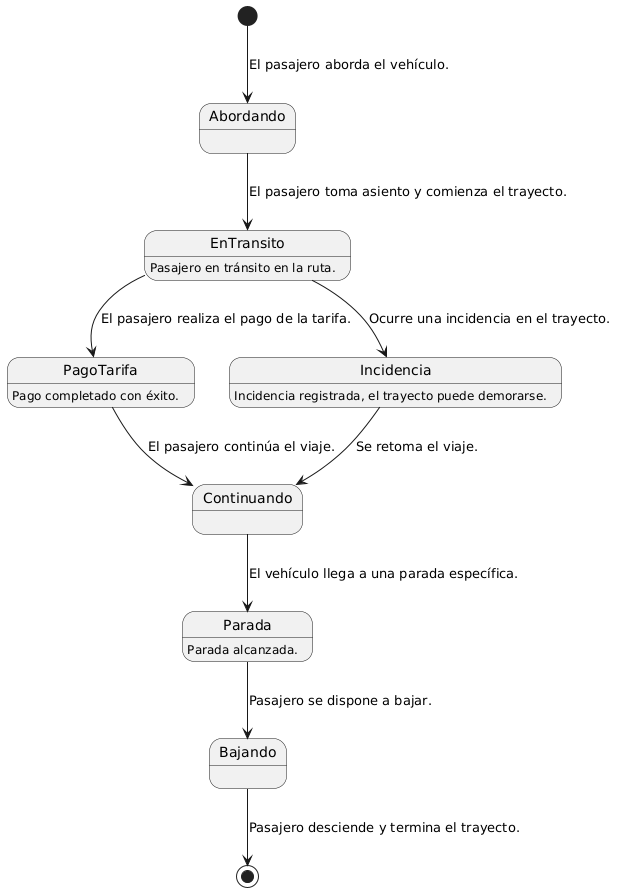

The diagram above was rendered by PlantUML. Its source (embedded in the PNG):
@startuml
[*] --> Abordando : El pasajero aborda el vehículo.

Abordando --> EnTransito : El pasajero toma asiento y comienza el trayecto.
EnTransito : Pasajero en tránsito en la ruta.

EnTransito --> PagoTarifa : El pasajero realiza el pago de la tarifa.
PagoTarifa : Pago completado con éxito.

PagoTarifa --> Continuando : El pasajero continúa el viaje.

Continuando --> Parada : El vehículo llega a una parada específica.
Parada : Parada alcanzada.

Parada --> Bajando : Pasajero se dispone a bajar.

Bajando --> [*] : Pasajero desciende y termina el trayecto.

EnTransito --> Incidencia : Ocurre una incidencia en el trayecto.
Incidencia : Incidencia registrada, el trayecto puede demorarse.

Incidencia --> Continuando : Se retoma el viaje.
@enduml